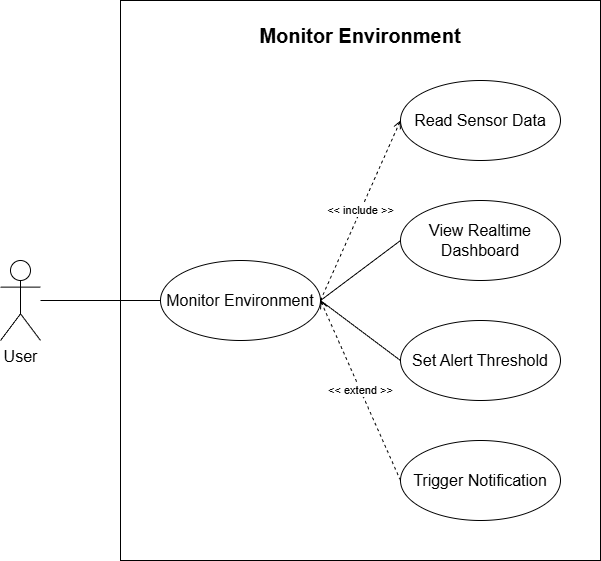

The diagram above was exported from draw.io. Its source (the exported page's mxGraphModel, read from the mxfile embedded in the PNG):
<mxGraphModel dx="1003" dy="1344" grid="1" gridSize="10" guides="1" tooltips="1" connect="1" arrows="1" fold="1" page="1" pageScale="1" pageWidth="850" pageHeight="1100" background="#ffffff" math="0" shadow="0">
  <root>
    <mxCell id="0" />
    <mxCell id="1" parent="0" />
    <mxCell id="17" value="" style="rounded=0;whiteSpace=wrap;html=1;" parent="1" vertex="1">
      <mxGeometry x="160" y="-80" width="480" height="560" as="geometry" />
    </mxCell>
    <mxCell id="3" value="&lt;font style=&quot;font-size: 16px;&quot;&gt;Monitor Environment&lt;/font&gt;" style="ellipse;whiteSpace=wrap;html=1;" parent="1" vertex="1">
      <mxGeometry x="200" y="180" width="160" height="80" as="geometry" />
    </mxCell>
    <mxCell id="4" value="&lt;font style=&quot;font-size: 16px;&quot;&gt;Read Sensor Data&lt;/font&gt;" style="ellipse;whiteSpace=wrap;html=1;" parent="1" vertex="1">
      <mxGeometry x="440" width="160" height="80" as="geometry" />
    </mxCell>
    <mxCell id="5" value="&amp;lt;&amp;lt; include &amp;gt;&amp;gt;" style="endArrow=open;html=1;exitX=1;exitY=0.5;exitDx=0;exitDy=0;entryX=0;entryY=0.5;entryDx=0;entryDy=0;dashed=1;endFill=0;" parent="1" source="3" target="4" edge="1">
      <mxGeometry width="50" height="50" relative="1" as="geometry">
        <mxPoint x="375" y="170" as="sourcePoint" />
        <mxPoint x="425" y="120" as="targetPoint" />
      </mxGeometry>
    </mxCell>
    <mxCell id="6" value="&lt;font style=&quot;font-size: 16px;&quot;&gt;View Realtime Dashboard&lt;/font&gt;" style="ellipse;whiteSpace=wrap;html=1;" parent="1" vertex="1">
      <mxGeometry x="440" y="120" width="160" height="80" as="geometry" />
    </mxCell>
    <mxCell id="7" value="" style="endArrow=none;html=1;exitX=0;exitY=0.5;exitDx=0;exitDy=0;entryX=1;entryY=0.5;entryDx=0;entryDy=0;" parent="1" source="6" target="3" edge="1">
      <mxGeometry width="50" height="50" relative="1" as="geometry">
        <mxPoint x="220" y="240" as="sourcePoint" />
        <mxPoint x="380" y="190" as="targetPoint" />
      </mxGeometry>
    </mxCell>
    <mxCell id="8" value="&lt;font style=&quot;font-size: 16px;&quot;&gt;Set Alert Threshold&lt;/font&gt;" style="ellipse;whiteSpace=wrap;html=1;" parent="1" vertex="1">
      <mxGeometry x="440" y="240" width="160" height="80" as="geometry" />
    </mxCell>
    <mxCell id="9" value="" style="endArrow=none;html=1;exitX=0;exitY=0.5;exitDx=0;exitDy=0;entryX=1;entryY=0.5;entryDx=0;entryDy=0;" parent="1" source="8" target="3" edge="1">
      <mxGeometry width="50" height="50" relative="1" as="geometry">
        <mxPoint x="450" y="170" as="sourcePoint" />
        <mxPoint x="370" y="130" as="targetPoint" />
      </mxGeometry>
    </mxCell>
    <mxCell id="10" value="&lt;font style=&quot;font-size: 16px;&quot;&gt;Trigger Notification&lt;/font&gt;" style="ellipse;whiteSpace=wrap;html=1;" parent="1" vertex="1">
      <mxGeometry x="440" y="360" width="160" height="80" as="geometry" />
    </mxCell>
    <mxCell id="11" value="&amp;lt;&amp;lt; extend &amp;gt;&amp;gt;" style="endArrow=open;html=1;exitX=0;exitY=0.5;exitDx=0;exitDy=0;entryX=1;entryY=0.5;entryDx=0;entryDy=0;endFill=0;dashed=1;" parent="1" source="10" target="3" edge="1">
      <mxGeometry width="50" height="50" relative="1" as="geometry">
        <mxPoint x="450" y="290" as="sourcePoint" />
        <mxPoint x="370" y="130" as="targetPoint" />
      </mxGeometry>
    </mxCell>
    <mxCell id="14" value="&lt;font style=&quot;font-size: 16px;&quot;&gt;User&lt;/font&gt;" style="shape=umlActor;verticalLabelPosition=bottom;verticalAlign=top;html=1;outlineConnect=0;" parent="1" vertex="1">
      <mxGeometry x="40" y="180" width="40" height="80" as="geometry" />
    </mxCell>
    <mxCell id="15" value="" style="endArrow=none;html=1;entryX=0;entryY=0.5;entryDx=0;entryDy=0;" parent="1" source="14" target="3" edge="1">
      <mxGeometry width="50" height="50" relative="1" as="geometry">
        <mxPoint x="60" y="370" as="sourcePoint" />
        <mxPoint x="110" y="320" as="targetPoint" />
      </mxGeometry>
    </mxCell>
    <mxCell id="16" value="&lt;font style=&quot;font-size: 20px;&quot;&gt;&lt;b&gt;Monitor Environment&lt;/b&gt;&lt;/font&gt;" style="text;html=1;align=center;verticalAlign=middle;whiteSpace=wrap;rounded=0;" parent="1" vertex="1">
      <mxGeometry x="170" y="-60" width="460" height="30" as="geometry" />
    </mxCell>
  </root>
</mxGraphModel>